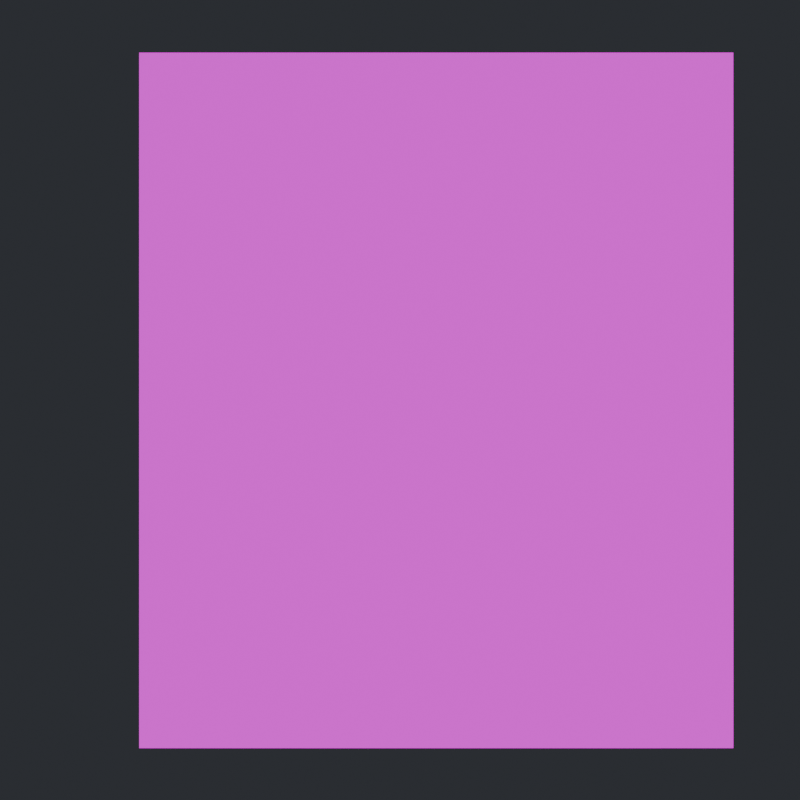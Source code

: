 # Source: cp000_presentation.blend  (saved by Blender 5.3.31; exported with 4.5.12 LTS)
import bpy
from mathutils import Matrix  # noqa: F401  (used for matrix-valued properties, if any)

bpy.ops.wm.read_factory_settings(use_empty=True)
scene = bpy.context.scene
scene.name = 'Scene'

# ---- collections
col_collection = bpy.data.collections.new('Collection'); scene.collection.children.link(col_collection)

# ---- images (referenced by path relative to the original .blend; pixels are not part of the script)
import os
ASSET_DIR = os.environ.get("B2B_ASSET_DIR", "")  # directory of the original .blend (textures are referenced by path, not embedded)
HERE = os.path.dirname(os.path.abspath(__file__))  # packed textures are extracted next to this script under _unpacked/

def load_image(name, relpath, width, height, colorspace="sRGB"):
    """Load a texture the original file referenced (path relative to the .blend, or extracted next to this script)."""
    p = next((c for c in (os.path.join(HERE, relpath), os.path.join(ASSET_DIR, relpath)) if relpath and os.path.exists(c)), "")
    if p:
        img = bpy.data.images.load(p, check_existing=True)
        img.name = name
    else:  # same state as the original file: an image datablock whose file is absent (Cycles renders it pink)
        img = bpy.data.images.new(name, width, height)
        img.source = "FILE"
        img.filepath = "//" + (relpath or name)
    img.colorspace_settings.name = colorspace
    return img
img_img_5306_2048_jpg = load_image('IMG_5306_2048.jpg', 'IMG_5306_2048.jpg', 1024, 1024, 'sRGB')
img_img_4582_2048_jpg = load_image('IMG_4582_2048.jpg', 'IMG_4582_2048.jpg', 1024, 1024, 'sRGB')
img_img_4553_2048_jpg = load_image('IMG_4553_2048.jpg', 'IMG_4553_2048.jpg', 1024, 1024, 'sRGB')

# ---- materials (node trees are filled in below, after node groups)
mat_mat_ref_front_5306 = bpy.data.materials.new('MAT_REF_FRONT_5306')
mat_mat_ref_3q_4582 = bpy.data.materials.new('MAT_REF_3Q_4582')
mat_mat_ref_profile_4553 = bpy.data.materials.new('MAT_REF_PROFILE_4553')

# ---- material node trees
mat_mat_ref_front_5306.use_nodes = True; mat_mat_ref_front_5306.node_tree.nodes.clear()
_N = mat_mat_ref_front_5306.node_tree.nodes; _L = mat_mat_ref_front_5306.node_tree.links
n0 = _N.new('ShaderNodeTexImage'); n0.name = 'Image Texture'; n0.location = (0, 0)
n0.image = img_img_5306_2048_jpg
n1 = _N.new('ShaderNodeEmission'); n1.name = 'Emission'; n1.location = (0, 0)
n2 = _N.new('ShaderNodeOutputMaterial'); n2.name = 'Material Output'; n2.location = (0, 0)
_L.new(n0.outputs[0], n1.inputs[0])
_L.new(n1.outputs[0], n2.inputs[0])
n2.is_active_output = True
mat_mat_ref_3q_4582.use_nodes = True; mat_mat_ref_3q_4582.node_tree.nodes.clear()
_N = mat_mat_ref_3q_4582.node_tree.nodes; _L = mat_mat_ref_3q_4582.node_tree.links
n0 = _N.new('ShaderNodeTexImage'); n0.name = 'Image Texture'; n0.location = (0, 0)
n0.image = img_img_4582_2048_jpg
n1 = _N.new('ShaderNodeEmission'); n1.name = 'Emission'; n1.location = (0, 0)
n2 = _N.new('ShaderNodeOutputMaterial'); n2.name = 'Material Output'; n2.location = (0, 0)
_L.new(n0.outputs[0], n1.inputs[0])
_L.new(n1.outputs[0], n2.inputs[0])
n2.is_active_output = True
mat_mat_ref_profile_4553.use_nodes = True; mat_mat_ref_profile_4553.node_tree.nodes.clear()
_N = mat_mat_ref_profile_4553.node_tree.nodes; _L = mat_mat_ref_profile_4553.node_tree.links
n0 = _N.new('ShaderNodeTexImage'); n0.name = 'Image Texture'; n0.location = (0, 0)
n0.image = img_img_4553_2048_jpg
n1 = _N.new('ShaderNodeEmission'); n1.name = 'Emission'; n1.location = (0, 0)
n2 = _N.new('ShaderNodeOutputMaterial'); n2.name = 'Material Output'; n2.location = (0, 0)
_L.new(n0.outputs[0], n1.inputs[0])
_L.new(n1.outputs[0], n2.inputs[0])
n2.is_active_output = True

# ---- world
world_world_neutral = bpy.data.worlds.new('WORLD_NEUTRAL'); scene.world = world_world_neutral
world_world_neutral.use_nodes = True; world_world_neutral.node_tree.nodes.clear()
_N = world_world_neutral.node_tree.nodes; _L = world_world_neutral.node_tree.links
n0 = _N.new('ShaderNodeBackground'); n0.name = 'Background'; n0.location = (-200, 100)
n0.inputs[0].default_value = (0.05, 0.055, 0.065, 1.0)
n0.inputs[1].default_value = 0.6
n1 = _N.new('ShaderNodeOutputWorld'); n1.name = 'World Output'; n1.location = (200, 100)
_L.new(n0.outputs[0], n1.inputs[0])
n1.is_active_output = True

# ---- cameras
cam_cam_front = bpy.data.cameras.new('CAM_FRONT')
cam_cam_front.type = 'ORTHO'
cam_cam_front.ortho_scale = 0.46
cam_cam_threequarter = bpy.data.cameras.new('CAM_THREEQUARTER')
cam_cam_threequarter.type = 'ORTHO'
cam_cam_threequarter.ortho_scale = 0.46
cam_cam_oblique = bpy.data.cameras.new('CAM_OBLIQUE')
cam_cam_oblique.type = 'ORTHO'
cam_cam_oblique.ortho_scale = 0.46

# ---- lights
light_light_key = bpy.data.lights.new('LIGHT_KEY', 'AREA')
light_light_key.energy = 260.0
light_light_key.shape = 'DISK'
light_light_key.size = 1.2
light_light_fill = bpy.data.lights.new('LIGHT_FILL', 'AREA')
light_light_fill.energy = 140.0
light_light_fill.shape = 'DISK'
light_light_fill.size = 1.4
light_light_rim = bpy.data.lights.new('LIGHT_RIM', 'AREA')
light_light_rim.energy = 200.0
light_light_rim.shape = 'DISK'
light_light_rim.size = 0.9

# ---- meshes
me_plane = bpy.data.meshes.new('Plane')
me_plane.from_pydata([(-1.0, -1.0, 0.0), (1.0, -1.0, 0.0), (-1.0, 1.0, 0.0), (1.0, 1.0, 0.0)], [], [(0, 1, 3, 2)])
_uv = me_plane.uv_layers.new(name='UVMap')
_uv.uv.foreach_set('vector', [0.0, 0.0, 1.0, 0.0, 1.0, 1.0, 0.0, 1.0])
me_plane.materials.append(mat_mat_ref_front_5306)
me_plane.update()
me_plane_001 = bpy.data.meshes.new('Plane.001')
me_plane_001.from_pydata([(-1.0, -1.0, 0.0), (1.0, -1.0, 0.0), (-1.0, 1.0, 0.0), (1.0, 1.0, 0.0)], [], [(0, 1, 3, 2)])
_uv = me_plane_001.uv_layers.new(name='UVMap')
_uv.uv.foreach_set('vector', [0.0, 0.0, 1.0, 0.0, 1.0, 1.0, 0.0, 1.0])
me_plane_001.materials.append(mat_mat_ref_3q_4582)
me_plane_001.update()
me_ref_oblique_4553 = bpy.data.meshes.new('REF_OBLIQUE_4553')
me_ref_oblique_4553.from_pydata([(-1.0, -1.0, 0.0), (1.0, -1.0, 0.0), (-1.0, 1.0, 0.0), (1.0, 1.0, 0.0)], [], [(0, 1, 3, 2)])
_uv = me_ref_oblique_4553.uv_layers.new(name='UVMap')
_uv.uv.foreach_set('vector', [0.0, 0.0, 1.0, 0.0, 1.0, 1.0, 0.0, 1.0])
me_ref_oblique_4553.materials.append(mat_mat_ref_profile_4553)
me_ref_oblique_4553.update()

# ---- objects
ob_ref_front_5306 = bpy.data.objects.new('REF_FRONT_5306', me_plane)
ob_ref_3q_4582 = bpy.data.objects.new('REF_3Q_4582', me_plane_001)
ob_ref_oblique_4553 = bpy.data.objects.new('REF_OBLIQUE_4553', me_ref_oblique_4553)
ob_light_key = bpy.data.objects.new('LIGHT_KEY', light_light_key)
ob_light_fill = bpy.data.objects.new('LIGHT_FILL', light_light_fill)
ob_light_rim = bpy.data.objects.new('LIGHT_RIM', light_light_rim)
ob_cam_front = bpy.data.objects.new('CAM_FRONT', cam_cam_front)
ob_cam_threequarter = bpy.data.objects.new('CAM_THREEQUARTER', cam_cam_threequarter)
ob_cam_oblique = bpy.data.objects.new('CAM_OBLIQUE', cam_cam_oblique)

# ---- transforms, parenting, visibility, modifiers, constraints
ob_ref_front_5306.location = (0.0, 0.12, 0.0)
ob_ref_front_5306.rotation_euler = (1.571, 0.0, 0.0)
ob_ref_front_5306.scale = (0.15, 0.2, 1.0)
ob_ref_3q_4582.location = (0.06883, 0.0983, 0.0)
ob_ref_3q_4582.rotation_euler = (1.571, 0.0, -0.6109)
ob_ref_3q_4582.scale = (0.15, 0.2, 1.0)
ob_ref_oblique_4553.location = (0.12, 0.0, 0.0)
ob_ref_oblique_4553.rotation_euler = (1.571, 0.0, -1.571)
ob_ref_oblique_4553.scale = (0.15, 0.2, 1.0)
ob_light_key.location = (-0.8, -1.0, 1.2)
ob_light_key.rotation_euler = (0.8179, -9.86e-09, -0.6747)
ob_light_fill.location = (1.0, -0.6, 0.7)
ob_light_fill.rotation_euler = (1.03, 8.691e-08, 1.03)
ob_light_rim.location = (0.4, 1.1, 1.0)
ob_light_rim.rotation_euler = (0.8638, -1.802e-08, 2.793)
ob_cam_front.location = (0.0, -1.0, 0.0)
ob_cam_front.rotation_euler = (1.571, -0.0, 0.0)
ob_cam_threequarter.location = (-0.7, -0.7, 0.0)
ob_cam_threequarter.rotation_euler = (1.571, 3.894e-08, -0.7854)
ob_cam_oblique.location = (-1.0, 0.0, 0.0)
ob_cam_oblique.rotation_euler = (1.571, -0.0, -1.571)

# ---- collection membership
col_collection.objects.link(ob_ref_front_5306)
col_collection.objects.link(ob_ref_3q_4582)
col_collection.objects.link(ob_ref_oblique_4553)
col_collection.objects.link(ob_light_key)
col_collection.objects.link(ob_light_fill)
col_collection.objects.link(ob_light_rim)
col_collection.objects.link(ob_cam_front)
col_collection.objects.link(ob_cam_threequarter)
col_collection.objects.link(ob_cam_oblique)

# ---- scene / render settings (as saved in the file)
scene.camera = ob_cam_front
scene.frame_start = 1; scene.frame_end = 250; scene.frame_set(1)
scene.render.engine = 'BLENDER_EEVEE_NEXT'
scene.render.image_settings.color_mode = 'RGB'
scene.render.resolution_x = 960
scene.render.resolution_y = 960
scene.render.bake_bias = 0.0
scene.render.bake_samples = 0
scene.render.compositor_device = 'GPU'
scene.eevee.use_volume_custom_range = False
scene.eevee.fast_gi_thickness_near = 0.1
scene.eevee.fast_gi_thickness_far = 0.0
scene.eevee.ray_tracing_options.screen_trace_thickness = 0.1
bpy.context.view_layer.update()
